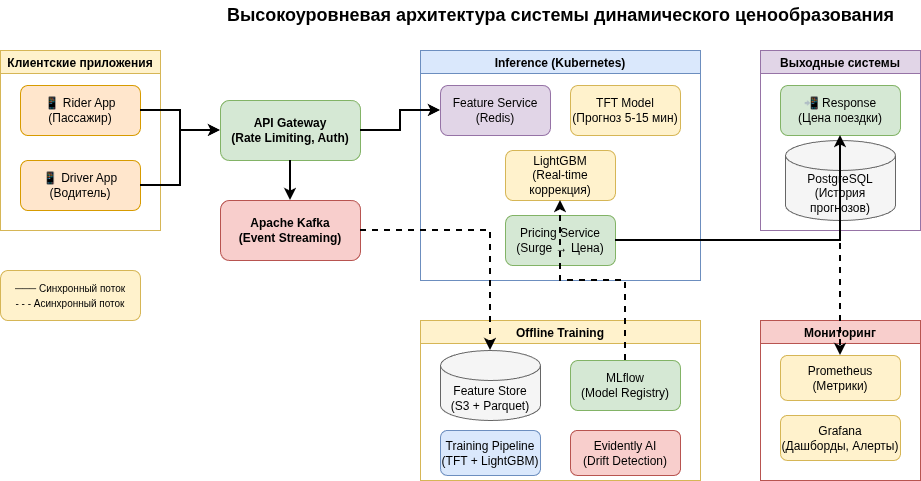

The diagram above was exported from draw.io. Its source (the exported page's mxGraphModel, read from the mxfile embedded in the PNG):
<mxGraphModel dx="1360" dy="759" grid="1" gridSize="10" guides="1" tooltips="1" connect="1" arrows="1" fold="1" page="1" pageScale="1" pageWidth="1400" pageHeight="900" math="0" shadow="0">
  <root>
    <mxCell id="0" />
    <mxCell id="1" parent="0" />
    <mxCell id="title" parent="1" style="text;html=1;strokeColor=none;fillColor=none;align=center;verticalAlign=middle;fontSize=18;fontStyle=1;" value="Высокоуровневая архитектура системы динамического ценообразования" vertex="1">
      <mxGeometry height="30" width="600" x="300" y="20" as="geometry" />
    </mxCell>
    <mxCell id="apps-group" parent="1" style="swimlane;fillColor=#fff2cc;strokeColor=#d6b656;fontStyle=1;" value="Клиентские приложения" vertex="1">
      <mxGeometry height="180" width="160" x="40" y="70" as="geometry" />
    </mxCell>
    <mxCell id="rider-app" parent="apps-group" style="rounded=1;whiteSpace=wrap;html=1;fillColor=#ffe6cc;strokeColor=#d79b00;" value="📱 Rider App&#10;(Пассажир)" vertex="1">
      <mxGeometry height="50" width="120" x="20" y="35" as="geometry" />
    </mxCell>
    <mxCell id="driver-app" parent="apps-group" style="rounded=1;whiteSpace=wrap;html=1;fillColor=#ffe6cc;strokeColor=#d79b00;" value="📱 Driver App&#10;(Водитель)" vertex="1">
      <mxGeometry height="50" width="120" x="20" y="110" as="geometry" />
    </mxCell>
    <mxCell id="api-gateway" parent="1" style="rounded=1;whiteSpace=wrap;html=1;fillColor=#d5e8d4;strokeColor=#82b366;fontStyle=1;" value="API Gateway&#10;(Rate Limiting, Auth)" vertex="1">
      <mxGeometry height="60" width="140" x="260" y="120" as="geometry" />
    </mxCell>
    <mxCell id="kafka" parent="1" style="rounded=1;whiteSpace=wrap;html=1;fillColor=#f8cecc;strokeColor=#b85450;fontStyle=1;" value="Apache Kafka&#10;(Event Streaming)" vertex="1">
      <mxGeometry height="60" width="140" x="260" y="220" as="geometry" />
    </mxCell>
    <mxCell id="inference-group" parent="1" style="swimlane;fillColor=#dae8fc;strokeColor=#6c8ebf;fontStyle=1;" value="Inference (Kubernetes)" vertex="1">
      <mxGeometry height="230" width="280" x="460" y="70" as="geometry" />
    </mxCell>
    <mxCell id="feature-service" parent="inference-group" style="rounded=1;whiteSpace=wrap;html=1;fillColor=#e1d5e7;strokeColor=#9673a6;" value="Feature Service&#10;(Redis)" vertex="1">
      <mxGeometry height="50" width="110" x="20" y="35" as="geometry" />
    </mxCell>
    <mxCell id="tft-model" parent="inference-group" style="rounded=1;whiteSpace=wrap;html=1;fillColor=#fff2cc;strokeColor=#d6b656;" value="TFT Model&#10;(Прогноз 5-15 мин)" vertex="1">
      <mxGeometry height="50" width="110" x="150" y="35" as="geometry" />
    </mxCell>
    <mxCell id="lgbm-model" parent="inference-group" style="rounded=1;whiteSpace=wrap;html=1;fillColor=#fff2cc;strokeColor=#d6b656;" value="LightGBM&#10;(Real-time коррекция)" vertex="1">
      <mxGeometry height="50" width="110" x="85" y="100" as="geometry" />
    </mxCell>
    <mxCell id="pricing-service" parent="inference-group" style="rounded=1;whiteSpace=wrap;html=1;fillColor=#d5e8d4;strokeColor=#82b366;" value="Pricing Service&#10;(Surge → Цена)" vertex="1">
      <mxGeometry height="50" width="110" x="85" y="165" as="geometry" />
    </mxCell>
    <mxCell id="output-group" parent="1" style="swimlane;fillColor=#e1d5e7;strokeColor=#9673a6;fontStyle=1;" value="Выходные системы" vertex="1">
      <mxGeometry height="180" width="160" x="800" y="70" as="geometry" />
    </mxCell>
    <mxCell id="response" parent="output-group" style="rounded=1;whiteSpace=wrap;html=1;fillColor=#d5e8d4;strokeColor=#82b366;" value="📲 Response&#10;(Цена поездки)" vertex="1">
      <mxGeometry height="50" width="120" x="20" y="35" as="geometry" />
    </mxCell>
    <mxCell id="result-db" parent="output-group" style="shape=cylinder3;whiteSpace=wrap;html=1;boundedLbl=1;backgroundOutline=1;size=15;fillColor=#f5f5f5;strokeColor=#666666;" value="&lt;div&gt;&lt;span style=&quot;background-color: transparent; color: light-dark(rgb(0, 0, 0), rgb(255, 255, 255));&quot;&gt;PostgreSQL&lt;/span&gt;&lt;/div&gt;(История прогнозов)" vertex="1">
      <mxGeometry height="80" width="110" x="25" y="90" as="geometry" />
    </mxCell>
    <mxCell id="training-group" parent="1" style="swimlane;fillColor=#fff2cc;strokeColor=#d6b656;fontStyle=1;" value="Offline Training" vertex="1">
      <mxGeometry height="160" width="280" x="460" y="340" as="geometry" />
    </mxCell>
    <mxCell id="feature-store" parent="training-group" style="shape=cylinder3;whiteSpace=wrap;html=1;boundedLbl=1;backgroundOutline=1;size=15;fillColor=#f5f5f5;strokeColor=#666666;" value="Feature Store&#10;(S3 + Parquet)" vertex="1">
      <mxGeometry height="70" width="100" x="20" y="30" as="geometry" />
    </mxCell>
    <mxCell id="training-pipeline" parent="training-group" style="rounded=1;whiteSpace=wrap;html=1;fillColor=#dae8fc;strokeColor=#6c8ebf;" value="Training Pipeline&#10;(TFT + LightGBM)" vertex="1">
      <mxGeometry height="45" width="100" x="20" y="110" as="geometry" />
    </mxCell>
    <mxCell id="mlflow" parent="training-group" style="rounded=1;whiteSpace=wrap;html=1;fillColor=#d5e8d4;strokeColor=#82b366;" value="MLflow&#10;(Model Registry)" vertex="1">
      <mxGeometry height="50" width="110" x="150" y="40" as="geometry" />
    </mxCell>
    <mxCell id="evidently" parent="training-group" style="rounded=1;whiteSpace=wrap;html=1;fillColor=#f8cecc;strokeColor=#b85450;" value="Evidently AI&#10;(Drift Detection)" vertex="1">
      <mxGeometry height="45" width="110" x="150" y="110" as="geometry" />
    </mxCell>
    <mxCell id="monitoring-group" parent="1" style="swimlane;fillColor=#f8cecc;strokeColor=#b85450;fontStyle=1;" value="Мониторинг" vertex="1">
      <mxGeometry height="160" width="160" x="800" y="340" as="geometry" />
    </mxCell>
    <mxCell id="prometheus" parent="monitoring-group" style="rounded=1;whiteSpace=wrap;html=1;fillColor=#fff2cc;strokeColor=#d6b656;" value="Prometheus&#10;(Метрики)" vertex="1">
      <mxGeometry height="45" width="120" x="20" y="35" as="geometry" />
    </mxCell>
    <mxCell id="grafana" parent="monitoring-group" style="rounded=1;whiteSpace=wrap;html=1;fillColor=#fff2cc;strokeColor=#d6b656;" value="Grafana&#10;(Дашборды, Алерты)" vertex="1">
      <mxGeometry height="45" width="120" x="20" y="95" as="geometry" />
    </mxCell>
    <mxCell id="arrow1" edge="1" parent="1" source="rider-app" style="edgeStyle=orthogonalEdgeStyle;rounded=0;orthogonalLoop=1;jettySize=auto;html=1;strokeWidth=2;" target="api-gateway">
      <mxGeometry relative="1" as="geometry" />
    </mxCell>
    <mxCell id="arrow2" edge="1" parent="1" source="driver-app" style="edgeStyle=orthogonalEdgeStyle;rounded=0;orthogonalLoop=1;jettySize=auto;html=1;strokeWidth=2;" target="api-gateway">
      <mxGeometry relative="1" as="geometry" />
    </mxCell>
    <mxCell id="arrow3" edge="1" parent="1" source="api-gateway" style="edgeStyle=orthogonalEdgeStyle;rounded=0;orthogonalLoop=1;jettySize=auto;html=1;strokeWidth=2;" target="kafka">
      <mxGeometry relative="1" as="geometry" />
    </mxCell>
    <mxCell id="arrow4" edge="1" parent="1" source="kafka" style="edgeStyle=orthogonalEdgeStyle;rounded=0;orthogonalLoop=1;jettySize=auto;html=1;strokeWidth=2;dashed=1;" target="feature-store">
      <mxGeometry relative="1" as="geometry" />
    </mxCell>
    <mxCell id="arrow5" edge="1" parent="1" source="api-gateway" style="edgeStyle=orthogonalEdgeStyle;rounded=0;orthogonalLoop=1;jettySize=auto;html=1;strokeWidth=2;" target="feature-service">
      <mxGeometry relative="1" as="geometry" />
    </mxCell>
    <mxCell id="arrow6" edge="1" parent="1" source="pricing-service" style="edgeStyle=orthogonalEdgeStyle;rounded=0;orthogonalLoop=1;jettySize=auto;html=1;strokeWidth=2;" target="response">
      <mxGeometry relative="1" as="geometry" />
    </mxCell>
    <mxCell id="arrow7" edge="1" parent="1" source="mlflow" style="edgeStyle=orthogonalEdgeStyle;rounded=0;orthogonalLoop=1;jettySize=auto;html=1;strokeWidth=2;dashed=1;" target="lgbm-model">
      <mxGeometry relative="1" as="geometry" />
    </mxCell>
    <mxCell id="arrow8" edge="1" parent="1" source="pricing-service" style="edgeStyle=orthogonalEdgeStyle;rounded=0;orthogonalLoop=1;jettySize=auto;html=1;strokeWidth=2;dashed=1;" target="prometheus">
      <mxGeometry relative="1" as="geometry" />
    </mxCell>
    <mxCell id="RGbPH6gNjVJCMCy6MwsT-1" parent="1" style="rounded=1;whiteSpace=wrap;html=1;fillColor=#fff2cc;strokeColor=#d6b656;" value="&lt;span style=&quot;font-size: 10px; text-align: left; text-wrap-mode: nowrap;&quot;&gt;─── Синхронный поток&lt;/span&gt;&lt;br style=&quot;font-size: 10px; text-align: left; text-wrap-mode: nowrap;&quot;&gt;&lt;span style=&quot;font-size: 10px; text-align: left; text-wrap-mode: nowrap;&quot;&gt;- - - Асинхронный поток&lt;/span&gt;" vertex="1">
      <mxGeometry height="50" width="140" x="40" y="290" as="geometry" />
    </mxCell>
  </root>
</mxGraphModel>